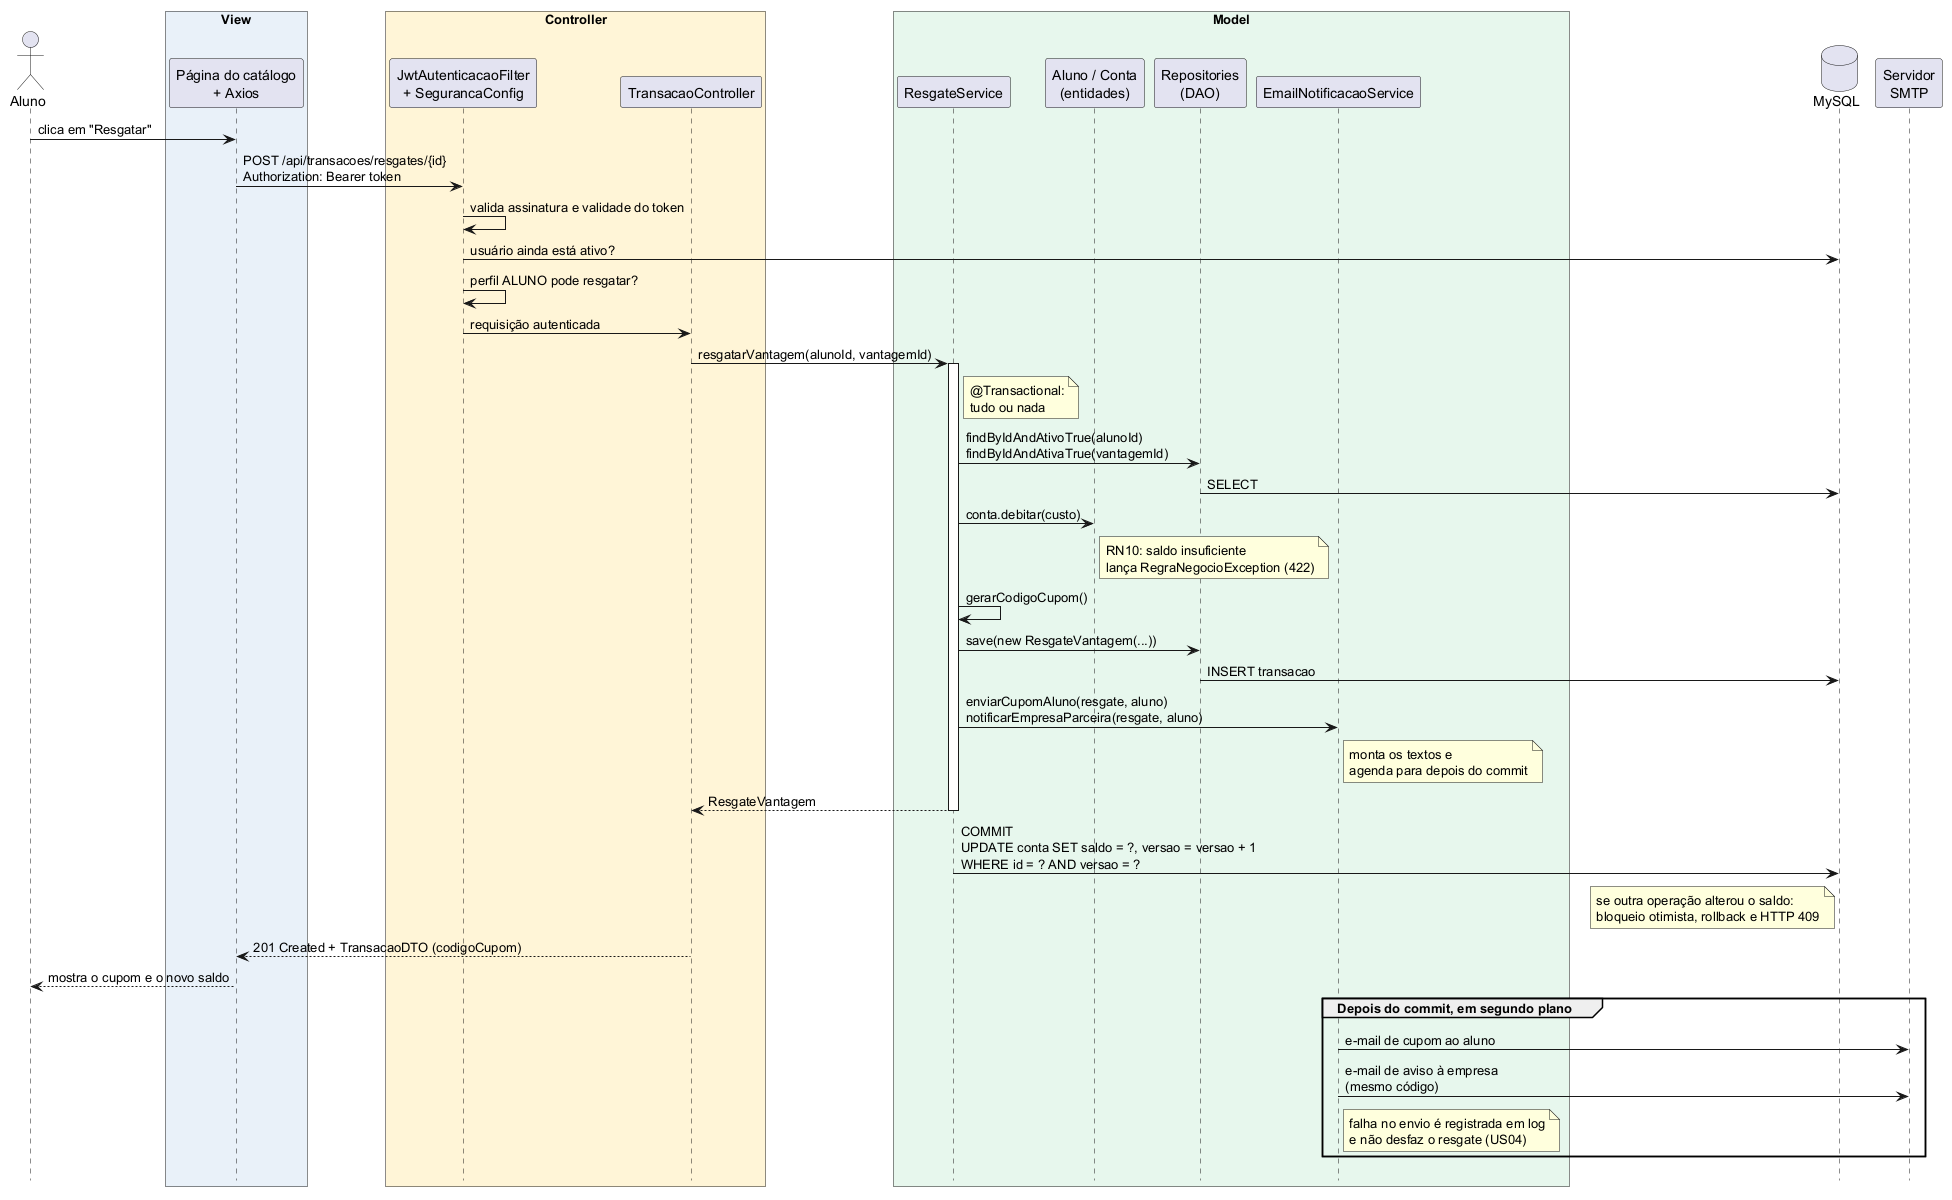

The diagram above was rendered by PlantUML. Its source (embedded in the PNG):
@startuml diagrama-sequencia-resgate
' Sistema de Moeda Estudantil - PUC Minas - Projeto de Software
' Lab03S03 - Diagrama de Sequência (v1) - Resgatar Vantagem (UC09)
' Mostra uma requisição atravessando todas as camadas da arquitetura MVC.

skinparam shadowing false
skinparam sequenceMessageAlign left
hide footbox

actor Aluno
box "View" #E8F0F8
  participant "Página do catálogo\n+ Axios" as View
end box
box "Controller" #FFF4D6
  participant "JwtAutenticacaoFilter\n+ SegurancaConfig" as Filtro
  participant TransacaoController as Controller
end box
box "Model" #E7F6EC
  participant ResgateService as Service
  participant "Aluno / Conta\n(entidades)" as Entidades
  participant "Repositories\n(DAO)" as Repos
  participant EmailNotificacaoService as Email
end box
database "MySQL" as DB
participant "Servidor\nSMTP" as SMTP

Aluno -> View : clica em "Resgatar"
View -> Filtro : POST /api/transacoes/resgates/{id}\nAuthorization: Bearer token
Filtro -> Filtro : valida assinatura e validade do token
Filtro -> DB : usuário ainda está ativo?
Filtro -> Filtro : perfil ALUNO pode resgatar?
Filtro -> Controller : requisição autenticada

Controller -> Service : resgatarVantagem(alunoId, vantagemId)
activate Service
note right of Service : @Transactional:\ntudo ou nada
Service -> Repos : findByIdAndAtivoTrue(alunoId)\nfindByIdAndAtivaTrue(vantagemId)
Repos -> DB : SELECT
Service -> Entidades : conta.debitar(custo)
note right of Entidades : RN10: saldo insuficiente\nlança RegraNegocioException (422)
Service -> Service : gerarCodigoCupom()
Service -> Repos : save(new ResgateVantagem(...))
Repos -> DB : INSERT transacao
Service -> Email : enviarCupomAluno(resgate, aluno)\nnotificarEmpresaParceira(resgate, aluno)
note right of Email : monta os textos e\nagenda para depois do commit
Service --> Controller : ResgateVantagem
deactivate Service
Service -> DB : COMMIT\nUPDATE conta SET saldo = ?, versao = versao + 1\nWHERE id = ? AND versao = ?
note left of DB : se outra operação alterou o saldo:\nbloqueio otimista, rollback e HTTP 409

Controller --> View : 201 Created + TransacaoDTO (codigoCupom)
View --> Aluno : mostra o cupom e o novo saldo

group Depois do commit, em segundo plano
  Email -> SMTP : e-mail de cupom ao aluno
  Email -> SMTP : e-mail de aviso à empresa\n(mesmo código)
  note right of Email : falha no envio é registrada em log\ne não desfaz o resgate (US04)
end

@enduml